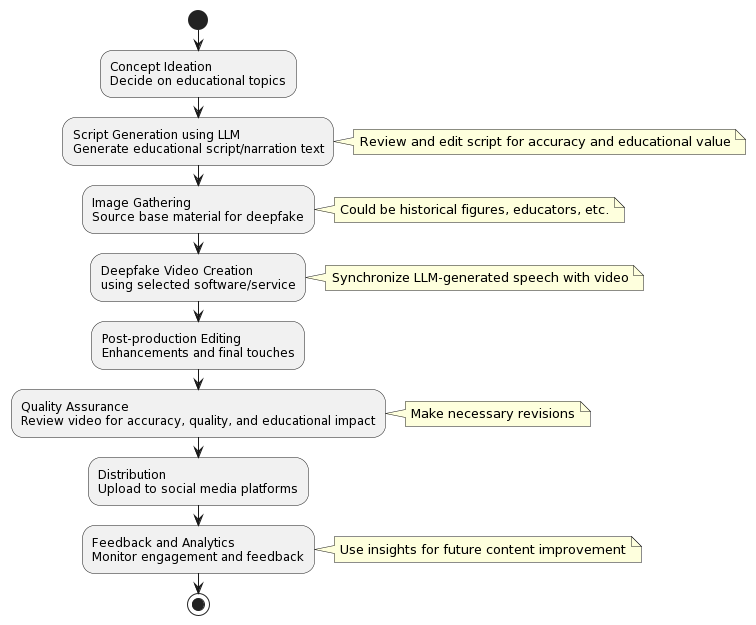

The diagram above was rendered by PlantUML. Its source (embedded in the PNG):
@startuml
start
:Concept Ideation\nDecide on educational topics;
:Script Generation using LLM\nGenerate educational script/narration text;
note right: Review and edit script for accuracy and educational value
:Image Gathering\nSource base material for deepfake;
note right: Could be historical figures, educators, etc.
:Deepfake Video Creation\nusing selected software/service;
note right: Synchronize LLM-generated speech with video
:Post-production Editing\nEnhancements and final touches;
:Quality Assurance\nReview video for accuracy, quality, and educational impact;
note right: Make necessary revisions
:Distribution\nUpload to social media platforms;
:Feedback and Analytics\nMonitor engagement and feedback;
note right: Use insights for future content improvement
stop
@enduml